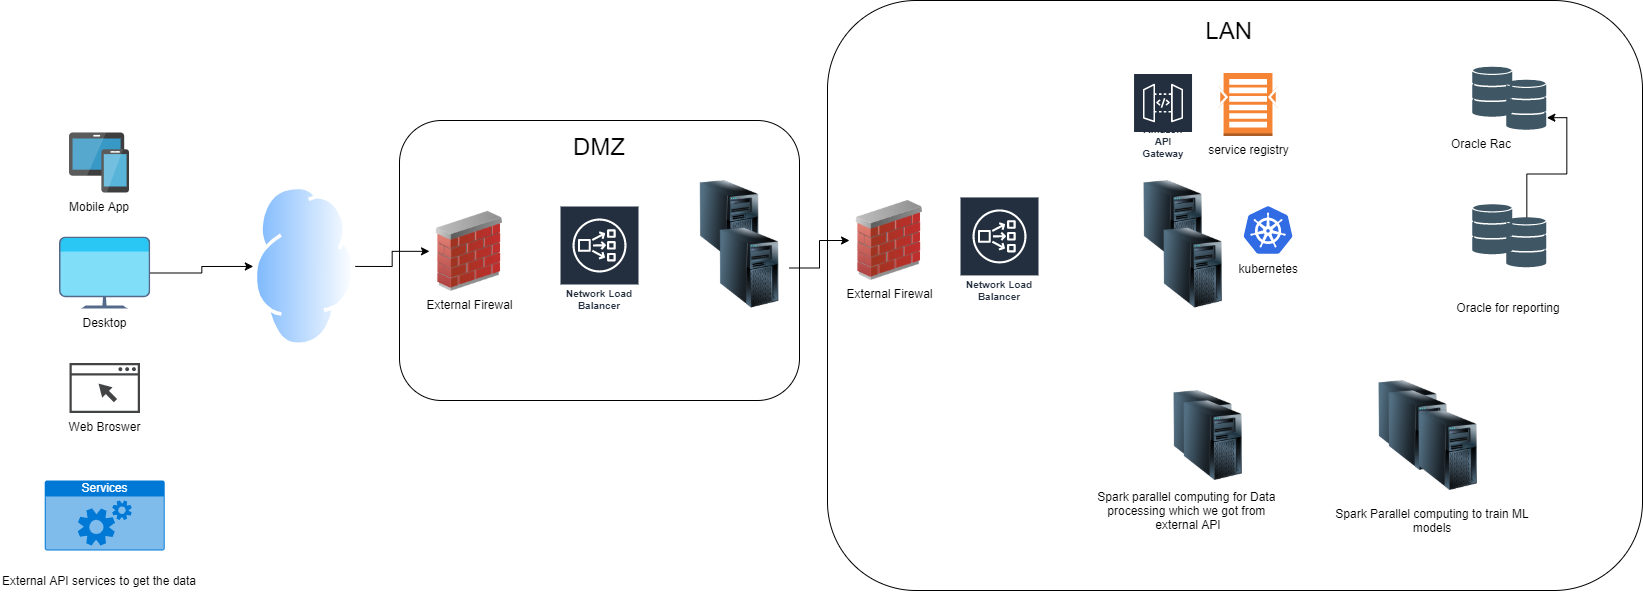

The diagram above was exported from draw.io. Its source (the exported page's mxGraphModel, read from the mxfile embedded in the PNG):
<mxGraphModel dx="2075" dy="833" grid="1" gridSize="10" guides="1" tooltips="1" connect="1" arrows="1" fold="1" page="1" pageScale="1" pageWidth="850" pageHeight="1100" math="0" shadow="0">
  <root>
    <mxCell id="mkc2jZIVnp03o15tMt8u-0" />
    <mxCell id="mkc2jZIVnp03o15tMt8u-1" parent="mkc2jZIVnp03o15tMt8u-0" />
    <mxCell id="tzsVKpcD7aNlhC68nCCW-3" value="" style="rounded=1;whiteSpace=wrap;html=1;fillColor=#FFFFFF;" vertex="1" parent="mkc2jZIVnp03o15tMt8u-1">
      <mxGeometry x="868" y="130" width="815" height="590" as="geometry" />
    </mxCell>
    <mxCell id="tzsVKpcD7aNlhC68nCCW-1" value="" style="rounded=1;whiteSpace=wrap;html=1;fillColor=#FFFFFF;" vertex="1" parent="mkc2jZIVnp03o15tMt8u-1">
      <mxGeometry x="440" y="250" width="400" height="280" as="geometry" />
    </mxCell>
    <mxCell id="mkc2jZIVnp03o15tMt8u-2" value="External Firewal" style="image;html=1;image=img/lib/clip_art/networking/Firewall_02_128x128.png;fillColor=#E3FFE9;" vertex="1" parent="mkc2jZIVnp03o15tMt8u-1">
      <mxGeometry x="890" y="330" width="80" height="80" as="geometry" />
    </mxCell>
    <mxCell id="3lp8a00GM9JCyvUi_Vnm-0" value="" style="image;html=1;image=img/lib/clip_art/computers/Server_Tower_128x128.png;fillColor=#E3FFE9;" vertex="1" parent="mkc2jZIVnp03o15tMt8u-1">
      <mxGeometry x="1173.53" y="310" width="80" height="80" as="geometry" />
    </mxCell>
    <mxCell id="3lp8a00GM9JCyvUi_Vnm-2" value="" style="image;html=1;image=img/lib/clip_art/computers/Server_Tower_128x128.png;fillColor=#E3FFE9;" vertex="1" parent="mkc2jZIVnp03o15tMt8u-1">
      <mxGeometry x="1193.53" y="357.5" width="80" height="80" as="geometry" />
    </mxCell>
    <mxCell id="QjujAUsk1APe55eQZ9tB-1" value="" style="shape=image;verticalLabelPosition=bottom;labelBackgroundColor=#ffffff;verticalAlign=top;aspect=fixed;imageAspect=0;image=data:image/svg+xml,(base64 omitted: 3680 chars);" vertex="1" parent="mkc2jZIVnp03o15tMt8u-1">
      <mxGeometry x="1547.2" y="209.72" width="40.15" height="50" as="geometry" />
    </mxCell>
    <mxCell id="QjujAUsk1APe55eQZ9tB-4" value="Oracle Rac" style="text;html=1;strokeColor=none;fillColor=none;align=center;verticalAlign=middle;whiteSpace=wrap;rounded=0;" vertex="1" parent="mkc2jZIVnp03o15tMt8u-1">
      <mxGeometry x="1422.8" y="262.5" width="198" height="20" as="geometry" />
    </mxCell>
    <mxCell id="QjujAUsk1APe55eQZ9tB-10" value="Network Load Balancer" style="outlineConnect=0;fontColor=#232F3E;gradientColor=none;strokeColor=#ffffff;fillColor=#232F3E;dashed=0;verticalLabelPosition=middle;verticalAlign=bottom;align=center;html=1;whiteSpace=wrap;fontSize=10;fontStyle=1;spacing=3;shape=mxgraph.aws4.productIcon;prIcon=mxgraph.aws4.network_load_balancer;" vertex="1" parent="mkc2jZIVnp03o15tMt8u-1">
      <mxGeometry x="1000" y="325.93" width="80" height="110" as="geometry" />
    </mxCell>
    <mxCell id="QjujAUsk1APe55eQZ9tB-11" value="kubernetes" style="shape=image;verticalLabelPosition=bottom;labelBackgroundColor=#ffffff;verticalAlign=top;aspect=fixed;imageAspect=0;image=data:image/svg+xml,(base64 omitted: 9552 chars);fillColor=#E3FFE9;" vertex="1" parent="mkc2jZIVnp03o15tMt8u-1">
      <mxGeometry x="1283.53" y="335" width="51.47" height="50" as="geometry" />
    </mxCell>
    <mxCell id="QjujAUsk1APe55eQZ9tB-12" value="" style="shape=image;verticalLabelPosition=bottom;labelBackgroundColor=#ffffff;verticalAlign=top;aspect=fixed;imageAspect=0;image=data:image/svg+xml,(base64 omitted: 3680 chars);" vertex="1" parent="mkc2jZIVnp03o15tMt8u-1">
      <mxGeometry x="1513.23" y="196.72" width="40.15" height="50" as="geometry" />
    </mxCell>
    <mxCell id="7Akt3VTYkVGLjYHc0g8k-0" value="" style="image;html=1;image=img/lib/clip_art/computers/Server_Tower_128x128.png;fillColor=#E3FFE9;" vertex="1" parent="mkc2jZIVnp03o15tMt8u-1">
      <mxGeometry x="730" y="310" width="80" height="80" as="geometry" />
    </mxCell>
    <mxCell id="07TdaNhjbBhVQjRZQifQ-16" value="" style="edgeStyle=orthogonalEdgeStyle;rounded=0;orthogonalLoop=1;jettySize=auto;html=1;" edge="1" parent="mkc2jZIVnp03o15tMt8u-1" source="7Akt3VTYkVGLjYHc0g8k-1" target="mkc2jZIVnp03o15tMt8u-2">
      <mxGeometry relative="1" as="geometry" />
    </mxCell>
    <mxCell id="7Akt3VTYkVGLjYHc0g8k-1" value="" style="image;html=1;image=img/lib/clip_art/computers/Server_Tower_128x128.png;fillColor=#E3FFE9;" vertex="1" parent="mkc2jZIVnp03o15tMt8u-1">
      <mxGeometry x="750" y="357.5" width="80" height="80" as="geometry" />
    </mxCell>
    <mxCell id="gtHuJYGS-hYdqY53rz82-0" value="External Firewal" style="image;html=1;image=img/lib/clip_art/networking/Firewall_02_128x128.png;fillColor=#E3FFE9;" vertex="1" parent="mkc2jZIVnp03o15tMt8u-1">
      <mxGeometry x="470" y="340.93" width="80" height="80" as="geometry" />
    </mxCell>
    <mxCell id="gtHuJYGS-hYdqY53rz82-1" value="Network Load Balancer" style="outlineConnect=0;fontColor=#232F3E;gradientColor=none;strokeColor=#ffffff;fillColor=#232F3E;dashed=0;verticalLabelPosition=middle;verticalAlign=bottom;align=center;html=1;whiteSpace=wrap;fontSize=10;fontStyle=1;spacing=3;shape=mxgraph.aws4.productIcon;prIcon=mxgraph.aws4.network_load_balancer;" vertex="1" parent="mkc2jZIVnp03o15tMt8u-1">
      <mxGeometry x="600" y="335" width="80" height="110" as="geometry" />
    </mxCell>
    <mxCell id="gtHuJYGS-hYdqY53rz82-2" value="Mobile App" style="shape=image;verticalLabelPosition=bottom;verticalAlign=top;imageAspect=0;aspect=fixed;image=data:image/svg+xml,(base64 omitted: 3896 chars);fillColor=#E3FFE9;" vertex="1" parent="mkc2jZIVnp03o15tMt8u-1">
      <mxGeometry x="110" y="262.5" width="60" height="60" as="geometry" />
    </mxCell>
    <mxCell id="07TdaNhjbBhVQjRZQifQ-14" style="edgeStyle=orthogonalEdgeStyle;rounded=0;orthogonalLoop=1;jettySize=auto;html=1;" edge="1" parent="mkc2jZIVnp03o15tMt8u-1" source="gtHuJYGS-hYdqY53rz82-3" target="gtHuJYGS-hYdqY53rz82-5">
      <mxGeometry relative="1" as="geometry" />
    </mxCell>
    <mxCell id="gtHuJYGS-hYdqY53rz82-3" value="Desktop" style="shape=image;verticalLabelPosition=bottom;labelBackgroundColor=#ffffff;verticalAlign=top;aspect=fixed;imageAspect=0;image=data:image/svg+xml,(base64 omitted: 4108 chars);fillColor=#E3FFE9;" vertex="1" parent="mkc2jZIVnp03o15tMt8u-1">
      <mxGeometry x="100" y="366.5" width="91" height="72" as="geometry" />
    </mxCell>
    <mxCell id="gtHuJYGS-hYdqY53rz82-4" value="Web Broswer" style="pointerEvents=1;shadow=0;dashed=0;html=1;strokeColor=none;fillColor=#434445;aspect=fixed;labelPosition=center;verticalLabelPosition=bottom;verticalAlign=top;align=center;outlineConnect=0;shape=mxgraph.vvd.web_browser;" vertex="1" parent="mkc2jZIVnp03o15tMt8u-1">
      <mxGeometry x="110" y="492.5" width="70.42" height="50" as="geometry" />
    </mxCell>
    <mxCell id="07TdaNhjbBhVQjRZQifQ-15" value="" style="edgeStyle=orthogonalEdgeStyle;rounded=0;orthogonalLoop=1;jettySize=auto;html=1;" edge="1" parent="mkc2jZIVnp03o15tMt8u-1" source="gtHuJYGS-hYdqY53rz82-5" target="gtHuJYGS-hYdqY53rz82-0">
      <mxGeometry relative="1" as="geometry" />
    </mxCell>
    <mxCell id="gtHuJYGS-hYdqY53rz82-5" value="" style="aspect=fixed;perimeter=ellipsePerimeter;html=1;align=center;shadow=0;dashed=0;spacingTop=3;image;image=img/lib/active_directory/internet_cloud.svg;fillColor=#E3FFE9;rotation=90;" vertex="1" parent="mkc2jZIVnp03o15tMt8u-1">
      <mxGeometry x="264" y="345.15000000000003" width="161.22" height="101.57" as="geometry" />
    </mxCell>
    <mxCell id="gtHuJYGS-hYdqY53rz82-6" value="Amazon API Gateway" style="outlineConnect=0;fontColor=#232F3E;gradientColor=none;strokeColor=#ffffff;fillColor=#232F3E;dashed=0;verticalLabelPosition=middle;verticalAlign=bottom;align=center;html=1;whiteSpace=wrap;fontSize=10;fontStyle=1;spacing=3;shape=mxgraph.aws4.productIcon;prIcon=mxgraph.aws4.api_gateway;" vertex="1" parent="mkc2jZIVnp03o15tMt8u-1">
      <mxGeometry x="1173.53" y="202.5" width="60" height="90" as="geometry" />
    </mxCell>
    <mxCell id="gtHuJYGS-hYdqY53rz82-7" value="service registry" style="outlineConnect=0;dashed=0;verticalLabelPosition=bottom;verticalAlign=top;align=center;html=1;shape=mxgraph.aws3.search_documents;fillColor=#F58534;gradientColor=none;" vertex="1" parent="mkc2jZIVnp03o15tMt8u-1">
      <mxGeometry x="1258.53" y="202.5" width="60" height="63" as="geometry" />
    </mxCell>
    <mxCell id="07TdaNhjbBhVQjRZQifQ-9" style="edgeStyle=orthogonalEdgeStyle;rounded=0;orthogonalLoop=1;jettySize=auto;html=1;entryX=1;entryY=0.75;entryDx=0;entryDy=0;" edge="1" parent="mkc2jZIVnp03o15tMt8u-1" source="07TdaNhjbBhVQjRZQifQ-6" target="QjujAUsk1APe55eQZ9tB-1">
      <mxGeometry relative="1" as="geometry" />
    </mxCell>
    <mxCell id="07TdaNhjbBhVQjRZQifQ-6" value="" style="shape=image;verticalLabelPosition=bottom;labelBackgroundColor=#ffffff;verticalAlign=top;aspect=fixed;imageAspect=0;image=data:image/svg+xml,(base64 omitted: 3680 chars);" vertex="1" parent="mkc2jZIVnp03o15tMt8u-1">
      <mxGeometry x="1547.2" y="347.22" width="40.15" height="50" as="geometry" />
    </mxCell>
    <mxCell id="07TdaNhjbBhVQjRZQifQ-7" value="" style="shape=image;verticalLabelPosition=bottom;labelBackgroundColor=#ffffff;verticalAlign=top;aspect=fixed;imageAspect=0;image=data:image/svg+xml,(base64 omitted: 3680 chars);" vertex="1" parent="mkc2jZIVnp03o15tMt8u-1">
      <mxGeometry x="1513.23" y="334.22" width="40.15" height="50" as="geometry" />
    </mxCell>
    <mxCell id="07TdaNhjbBhVQjRZQifQ-8" value="Oracle for reporting" style="text;html=1;strokeColor=none;fillColor=none;align=center;verticalAlign=middle;whiteSpace=wrap;rounded=0;" vertex="1" parent="mkc2jZIVnp03o15tMt8u-1">
      <mxGeometry x="1450" y="426.72" width="198" height="20" as="geometry" />
    </mxCell>
    <mxCell id="07TdaNhjbBhVQjRZQifQ-10" value="" style="image;html=1;image=img/lib/clip_art/computers/Server_Tower_128x128.png;fillColor=#E3FFE9;" vertex="1" parent="mkc2jZIVnp03o15tMt8u-1">
      <mxGeometry x="1408.53" y="510" width="80" height="80" as="geometry" />
    </mxCell>
    <mxCell id="07TdaNhjbBhVQjRZQifQ-11" value="" style="image;html=1;image=img/lib/clip_art/computers/Server_Tower_128x128.png;fillColor=#E3FFE9;" vertex="1" parent="mkc2jZIVnp03o15tMt8u-1">
      <mxGeometry x="1418.53" y="520" width="80" height="80" as="geometry" />
    </mxCell>
    <mxCell id="07TdaNhjbBhVQjRZQifQ-12" value="" style="image;html=1;image=img/lib/clip_art/computers/Server_Tower_128x128.png;fillColor=#E3FFE9;" vertex="1" parent="mkc2jZIVnp03o15tMt8u-1">
      <mxGeometry x="1448.53" y="540" width="80" height="80" as="geometry" />
    </mxCell>
    <mxCell id="07TdaNhjbBhVQjRZQifQ-13" value="Spark Parallel computing to train ML models" style="text;html=1;strokeColor=none;fillColor=none;align=center;verticalAlign=middle;whiteSpace=wrap;rounded=0;" vertex="1" parent="mkc2jZIVnp03o15tMt8u-1">
      <mxGeometry x="1373.53" y="640" width="198" height="20" as="geometry" />
    </mxCell>
    <mxCell id="07TdaNhjbBhVQjRZQifQ-17" value="&lt;font style=&quot;font-size: 24px&quot;&gt;LAN&amp;nbsp;&lt;/font&gt;" style="text;html=1;strokeColor=none;fillColor=none;align=center;verticalAlign=middle;whiteSpace=wrap;rounded=0;" vertex="1" parent="mkc2jZIVnp03o15tMt8u-1">
      <mxGeometry x="1173.53" y="150" width="198" height="20" as="geometry" />
    </mxCell>
    <mxCell id="07TdaNhjbBhVQjRZQifQ-18" value="&lt;font style=&quot;font-size: 24px&quot;&gt;DMZ&lt;/font&gt;" style="text;html=1;strokeColor=none;fillColor=none;align=center;verticalAlign=middle;whiteSpace=wrap;rounded=0;" vertex="1" parent="mkc2jZIVnp03o15tMt8u-1">
      <mxGeometry x="541" y="265.5" width="198" height="20" as="geometry" />
    </mxCell>
    <mxCell id="07TdaNhjbBhVQjRZQifQ-19" value="Services" style="html=1;strokeColor=none;fillColor=#0079D6;labelPosition=center;verticalLabelPosition=middle;verticalAlign=top;align=center;fontSize=12;outlineConnect=0;spacingTop=-6;fontColor=#FFFFFF;shape=mxgraph.sitemap.services;" vertex="1" parent="mkc2jZIVnp03o15tMt8u-1">
      <mxGeometry x="85.21000000000001" y="610" width="120" height="70" as="geometry" />
    </mxCell>
    <mxCell id="07TdaNhjbBhVQjRZQifQ-20" value="External API services to get the data" style="text;html=1;strokeColor=none;fillColor=none;align=center;verticalAlign=middle;whiteSpace=wrap;rounded=0;" vertex="1" parent="mkc2jZIVnp03o15tMt8u-1">
      <mxGeometry x="41" y="700" width="198" height="20" as="geometry" />
    </mxCell>
    <mxCell id="07TdaNhjbBhVQjRZQifQ-21" value="" style="image;html=1;image=img/lib/clip_art/computers/Server_Tower_128x128.png;fillColor=#E3FFE9;" vertex="1" parent="mkc2jZIVnp03o15tMt8u-1">
      <mxGeometry x="1203.53" y="520" width="80" height="80" as="geometry" />
    </mxCell>
    <mxCell id="07TdaNhjbBhVQjRZQifQ-22" value="" style="image;html=1;image=img/lib/clip_art/computers/Server_Tower_128x128.png;fillColor=#E3FFE9;" vertex="1" parent="mkc2jZIVnp03o15tMt8u-1">
      <mxGeometry x="1213.53" y="530" width="80" height="80" as="geometry" />
    </mxCell>
    <mxCell id="07TdaNhjbBhVQjRZQifQ-23" value="Spark parallel computing for Data&amp;nbsp; processing which we got from&amp;nbsp; external API" style="text;html=1;strokeColor=none;fillColor=none;align=center;verticalAlign=middle;whiteSpace=wrap;rounded=0;" vertex="1" parent="mkc2jZIVnp03o15tMt8u-1">
      <mxGeometry x="1130" y="630" width="198" height="20" as="geometry" />
    </mxCell>
  </root>
</mxGraphModel>